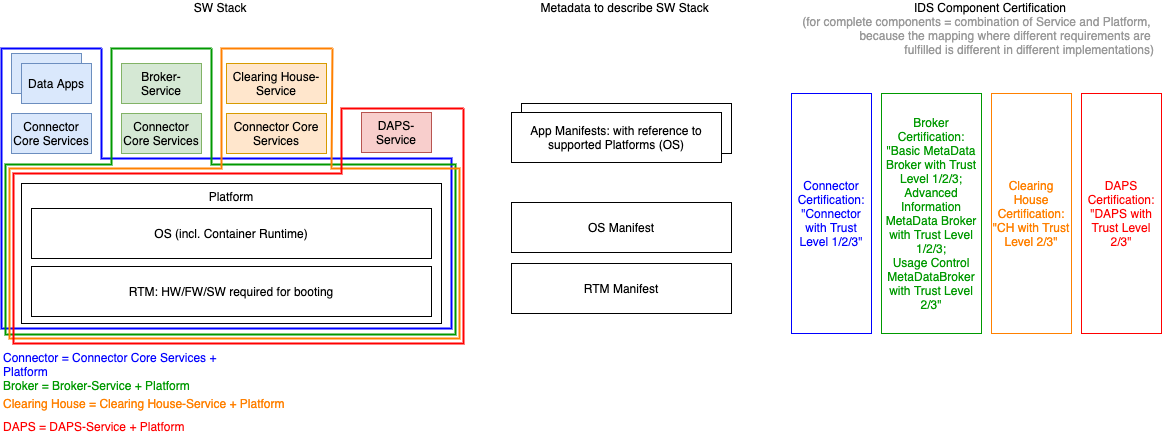

The diagram above was exported from draw.io. Its source (the exported page's mxGraphModel, read from the mxfile embedded in the PNG):
<mxGraphModel dx="946" dy="624" grid="1" gridSize="5" guides="1" tooltips="1" connect="1" arrows="1" fold="1" page="1" pageScale="1" pageWidth="850" pageHeight="1100" math="0" shadow="0">
  <root>
    <mxCell id="0" />
    <mxCell id="1" parent="0" />
    <mxCell id="hSOW3-l-pKzD9sGPN9eP-12" value="App Manifests" style="rounded=0;whiteSpace=wrap;html=1;" parent="1" vertex="1">
      <mxGeometry x="640" y="250" width="210" height="50" as="geometry" />
    </mxCell>
    <mxCell id="hSOW3-l-pKzD9sGPN9eP-1" value="Platform" style="rounded=0;whiteSpace=wrap;html=1;verticalAlign=top;" parent="1" vertex="1">
      <mxGeometry x="140" y="330" width="420" height="140" as="geometry" />
    </mxCell>
    <mxCell id="hSOW3-l-pKzD9sGPN9eP-2" value="Connector Core Services" style="rounded=0;whiteSpace=wrap;html=1;fillColor=#dae8fc;strokeColor=#6c8ebf;" parent="1" vertex="1">
      <mxGeometry x="130" y="260" width="80" height="40" as="geometry" />
    </mxCell>
    <mxCell id="hSOW3-l-pKzD9sGPN9eP-3" value="Connector Core Services" style="rounded=0;whiteSpace=wrap;html=1;fillColor=#d5e8d4;strokeColor=#82b366;" parent="1" vertex="1">
      <mxGeometry x="240" y="260" width="80" height="40" as="geometry" />
    </mxCell>
    <mxCell id="hSOW3-l-pKzD9sGPN9eP-4" value="DAPS-Service" style="rounded=0;whiteSpace=wrap;html=1;fillColor=#f8cecc;strokeColor=#b85450;" parent="1" vertex="1">
      <mxGeometry x="480" y="259" width="70" height="40" as="geometry" />
    </mxCell>
    <mxCell id="hSOW3-l-pKzD9sGPN9eP-5" value="Connector Core Services" style="rounded=0;whiteSpace=wrap;html=1;fillColor=#ffe6cc;strokeColor=#d79b00;" parent="1" vertex="1">
      <mxGeometry x="345" y="260" width="100" height="40" as="geometry" />
    </mxCell>
    <mxCell id="hSOW3-l-pKzD9sGPN9eP-6" value="RTM: HW/FW/SW required for booting" style="rounded=0;whiteSpace=wrap;html=1;" parent="1" vertex="1">
      <mxGeometry x="150" y="413" width="400" height="50" as="geometry" />
    </mxCell>
    <mxCell id="hSOW3-l-pKzD9sGPN9eP-7" value="OS (incl. Container Runtime)" style="rounded=0;whiteSpace=wrap;html=1;" parent="1" vertex="1">
      <mxGeometry x="150" y="355" width="400" height="50" as="geometry" />
    </mxCell>
    <mxCell id="hSOW3-l-pKzD9sGPN9eP-9" value="RTM Manifest" style="rounded=0;whiteSpace=wrap;html=1;" parent="1" vertex="1">
      <mxGeometry x="630" y="410" width="220" height="50" as="geometry" />
    </mxCell>
    <mxCell id="hSOW3-l-pKzD9sGPN9eP-10" value="OS Manifest" style="rounded=0;whiteSpace=wrap;html=1;" parent="1" vertex="1">
      <mxGeometry x="630" y="349" width="220" height="50" as="geometry" />
    </mxCell>
    <mxCell id="hSOW3-l-pKzD9sGPN9eP-11" value="App Manifests: with reference to supported Platforms (OS)" style="rounded=0;whiteSpace=wrap;html=1;" parent="1" vertex="1">
      <mxGeometry x="630" y="259" width="210" height="50" as="geometry" />
    </mxCell>
    <mxCell id="hSOW3-l-pKzD9sGPN9eP-13" value="&lt;div&gt;&lt;span style=&quot;white-space: pre&quot;&gt;&#09;&lt;/span&gt;&lt;span style=&quot;white-space: pre&quot;&gt;&#09;&lt;/span&gt;&lt;span style=&quot;white-space: pre&quot;&gt;&#09;&lt;/span&gt;&lt;span style=&quot;white-space: pre&quot;&gt;&#09;&lt;/span&gt;&lt;span style=&quot;white-space: pre&quot;&gt;&#09;&lt;/span&gt;&lt;span&gt;SW Stack&lt;/span&gt;&lt;span style=&quot;white-space: pre&quot;&gt;&#09;&lt;/span&gt;&lt;span style=&quot;white-space: pre&quot;&gt;&#09;&lt;/span&gt;&lt;span style=&quot;white-space: pre&quot;&gt;&#09;&lt;/span&gt;&lt;span style=&quot;white-space: pre&quot;&gt;&#09;&lt;span style=&quot;white-space: pre&quot;&gt;&#09;&lt;/span&gt;&lt;/span&gt;&lt;span style=&quot;white-space: pre&quot;&gt;&#09;&lt;span style=&quot;white-space: pre&quot;&gt;&#09;&lt;/span&gt;&lt;span style=&quot;white-space: pre&quot;&gt;&#09;&lt;/span&gt;&lt;span style=&quot;white-space: pre&quot;&gt;&#09;&#09;&lt;span style=&quot;white-space: pre&quot;&gt;&#09;&lt;/span&gt;&lt;/span&gt;&lt;/span&gt;&lt;span&gt;Metadata to describe SW Stack&lt;/span&gt;&lt;span style=&quot;white-space: pre&quot;&gt;&#09;&lt;/span&gt;&lt;span style=&quot;white-space: pre&quot;&gt;&#09;&lt;/span&gt;&lt;span style=&quot;white-space: pre&quot;&gt;&#09;&lt;/span&gt;&lt;span style=&quot;white-space: pre&quot;&gt;&#09;&lt;/span&gt;&lt;span style=&quot;white-space: pre&quot;&gt;&#09;&lt;span style=&quot;white-space: pre&quot;&gt;&#09;&lt;/span&gt;&lt;span style=&quot;white-space: pre&quot;&gt;&#09;&lt;/span&gt;&lt;span style=&quot;white-space: pre&quot;&gt;&#09;&lt;/span&gt;&lt;/span&gt;&lt;span&gt;IDS Component Certification&amp;nbsp;&lt;span style=&quot;white-space: pre&quot;&gt;&#09;&lt;/span&gt;&lt;span style=&quot;white-space: pre&quot;&gt;&#09;&lt;/span&gt;&lt;span style=&quot;white-space: pre&quot;&gt;&#09;&lt;/span&gt;&lt;span style=&quot;white-space: pre&quot;&gt;&#09;&lt;/span&gt;&lt;/span&gt;&lt;/div&gt;&lt;div&gt;&lt;span&gt;&lt;font color=&quot;#999999&quot;&gt;(for complete components = combination of Service and Platform, &lt;br&gt;because the mapping where different requirements are &lt;br&gt;fulfilled is different in different implementations)&lt;/font&gt;&lt;/span&gt;&lt;/div&gt;" style="text;html=1;strokeColor=none;fillColor=none;align=right;verticalAlign=middle;whiteSpace=wrap;rounded=0;" parent="1" vertex="1">
      <mxGeometry x="120" y="160" width="1155" height="30" as="geometry" />
    </mxCell>
    <mxCell id="hSOW3-l-pKzD9sGPN9eP-16" value="" style="endArrow=none;html=1;rounded=0;fontColor=#FF0000;strokeColor=#0000FF;strokeWidth=2;" parent="1" edge="1">
      <mxGeometry width="50" height="50" relative="1" as="geometry">
        <mxPoint x="220" y="195" as="sourcePoint" />
        <mxPoint x="220" y="195" as="targetPoint" />
        <Array as="points">
          <mxPoint x="220" y="305" />
          <mxPoint x="570" y="305" />
          <mxPoint x="570" y="475" />
          <mxPoint x="120" y="475" />
          <mxPoint x="120" y="195" />
        </Array>
      </mxGeometry>
    </mxCell>
    <mxCell id="hSOW3-l-pKzD9sGPN9eP-17" value="Connector = Connector Core Services + Platform" style="text;html=1;strokeColor=none;fillColor=none;align=left;verticalAlign=middle;whiteSpace=wrap;rounded=0;fontColor=#0000FF;" parent="1" vertex="1">
      <mxGeometry x="120" y="496" width="245" height="30" as="geometry" />
    </mxCell>
    <mxCell id="hSOW3-l-pKzD9sGPN9eP-18" value="&lt;font color=&quot;#009900&quot;&gt;Broker = Broker-Service + Platform&lt;/font&gt;" style="text;html=1;strokeColor=none;fillColor=none;align=left;verticalAlign=middle;whiteSpace=wrap;rounded=0;fontColor=#0000FF;" parent="1" vertex="1">
      <mxGeometry x="120" y="517" width="245" height="30" as="geometry" />
    </mxCell>
    <mxCell id="hSOW3-l-pKzD9sGPN9eP-19" value="" style="endArrow=none;html=1;rounded=0;fontColor=#FF0000;strokeColor=#009900;strokeWidth=2;" parent="1" edge="1">
      <mxGeometry width="50" height="50" relative="1" as="geometry">
        <mxPoint x="330" y="195" as="sourcePoint" />
        <mxPoint x="330" y="195" as="targetPoint" />
        <Array as="points">
          <mxPoint x="330" y="311" />
          <mxPoint x="574" y="311" />
          <mxPoint x="574" y="481" />
          <mxPoint x="124" y="481" />
          <mxPoint x="124" y="311" />
          <mxPoint x="230" y="311" />
          <mxPoint x="230" y="195" />
        </Array>
      </mxGeometry>
    </mxCell>
    <mxCell id="hSOW3-l-pKzD9sGPN9eP-20" value="" style="endArrow=none;html=1;rounded=0;fontColor=#FF0000;strokeWidth=2;strokeColor=#FF8000;" parent="1" edge="1">
      <mxGeometry width="50" height="50" relative="1" as="geometry">
        <mxPoint x="451" y="195" as="sourcePoint" />
        <mxPoint x="451" y="195" as="targetPoint" />
        <Array as="points">
          <mxPoint x="450" y="315" />
          <mxPoint x="578" y="315" />
          <mxPoint x="578" y="485" />
          <mxPoint x="128" y="485" />
          <mxPoint x="128" y="315" />
          <mxPoint x="340" y="315" />
          <mxPoint x="340" y="195" />
        </Array>
      </mxGeometry>
    </mxCell>
    <mxCell id="hSOW3-l-pKzD9sGPN9eP-21" value="&lt;font&gt;DAPS = DAPS-Service + Platform&lt;/font&gt;" style="text;html=1;strokeColor=none;fillColor=none;align=left;verticalAlign=middle;whiteSpace=wrap;rounded=0;fontColor=#FF0000;" parent="1" vertex="1">
      <mxGeometry x="120" y="558" width="245" height="30" as="geometry" />
    </mxCell>
    <mxCell id="hSOW3-l-pKzD9sGPN9eP-22" value="" style="endArrow=none;html=1;rounded=0;fontColor=#FF0000;strokeWidth=2;strokeColor=#FF0000;" parent="1" edge="1">
      <mxGeometry width="50" height="50" relative="1" as="geometry">
        <mxPoint x="582" y="255" as="sourcePoint" />
        <mxPoint x="582" y="255" as="targetPoint" />
        <Array as="points">
          <mxPoint x="582" y="320" />
          <mxPoint x="582" y="490" />
          <mxPoint x="132" y="490" />
          <mxPoint x="132" y="320" />
          <mxPoint x="460" y="320" />
          <mxPoint x="460" y="255" />
        </Array>
      </mxGeometry>
    </mxCell>
    <mxCell id="hSOW3-l-pKzD9sGPN9eP-23" value="&lt;font&gt;Clearing House = Clearing House-Service + Platform&lt;/font&gt;" style="text;html=1;strokeColor=none;fillColor=none;align=left;verticalAlign=middle;whiteSpace=wrap;rounded=0;fontColor=#FF8000;" parent="1" vertex="1">
      <mxGeometry x="120" y="535" width="310" height="30" as="geometry" />
    </mxCell>
    <mxCell id="hSOW3-l-pKzD9sGPN9eP-27" value="Connector Certification:&lt;br&gt;&quot;Connector with Trust Level 1/2/3&quot;" style="rounded=0;whiteSpace=wrap;html=1;fontColor=#0000FF;strokeColor=#0000FF;" parent="1" vertex="1">
      <mxGeometry x="910" y="240" width="80" height="240" as="geometry" />
    </mxCell>
    <mxCell id="hSOW3-l-pKzD9sGPN9eP-28" value="Broker Certification:&lt;br&gt;&quot;Basic MetaData Broker with Trust Level 1/2/3;&lt;br&gt;Advanced Information MetaData Broker with Trust Level 1/2/3;&lt;br&gt;Usage Control MetaDataBroker with Trust Level 2/3&quot;" style="rounded=0;whiteSpace=wrap;html=1;fontColor=#009900;strokeColor=#009900;" parent="1" vertex="1">
      <mxGeometry x="1000" y="240" width="100" height="240" as="geometry" />
    </mxCell>
    <mxCell id="hSOW3-l-pKzD9sGPN9eP-29" value="DAPS Certification:&lt;br&gt;&quot;DAPS with Trust Level 2/3&quot;" style="rounded=0;whiteSpace=wrap;html=1;fontColor=#FF0000;strokeColor=#FF0000;" parent="1" vertex="1">
      <mxGeometry x="1200" y="240" width="80" height="240" as="geometry" />
    </mxCell>
    <mxCell id="hSOW3-l-pKzD9sGPN9eP-30" value="Clearing House Certification:&lt;br&gt;&quot;CH with Trust Level 2/3&quot;" style="rounded=0;whiteSpace=wrap;html=1;fontColor=#FF8000;strokeColor=#FF8000;" parent="1" vertex="1">
      <mxGeometry x="1110" y="240" width="80" height="240" as="geometry" />
    </mxCell>
    <mxCell id="gcIixxDiKaFlPjwNIRF5-1" value="Apps" style="rounded=0;whiteSpace=wrap;html=1;fillColor=#dae8fc;strokeColor=#6c8ebf;" parent="1" vertex="1">
      <mxGeometry x="130" y="200" width="70" height="40" as="geometry" />
    </mxCell>
    <mxCell id="gcIixxDiKaFlPjwNIRF5-2" value="Data Apps" style="rounded=0;whiteSpace=wrap;html=1;fillColor=#dae8fc;strokeColor=#6c8ebf;" parent="1" vertex="1">
      <mxGeometry x="140" y="210" width="70" height="40" as="geometry" />
    </mxCell>
    <mxCell id="gcIixxDiKaFlPjwNIRF5-3" value="Broker-Service" style="rounded=0;whiteSpace=wrap;html=1;fillColor=#d5e8d4;strokeColor=#82b366;" parent="1" vertex="1">
      <mxGeometry x="240" y="210" width="80" height="40" as="geometry" />
    </mxCell>
    <mxCell id="gcIixxDiKaFlPjwNIRF5-4" value="Clearing House-Service" style="rounded=0;whiteSpace=wrap;html=1;fillColor=#ffe6cc;strokeColor=#d79b00;" parent="1" vertex="1">
      <mxGeometry x="345" y="210" width="100" height="40" as="geometry" />
    </mxCell>
  </root>
</mxGraphModel>